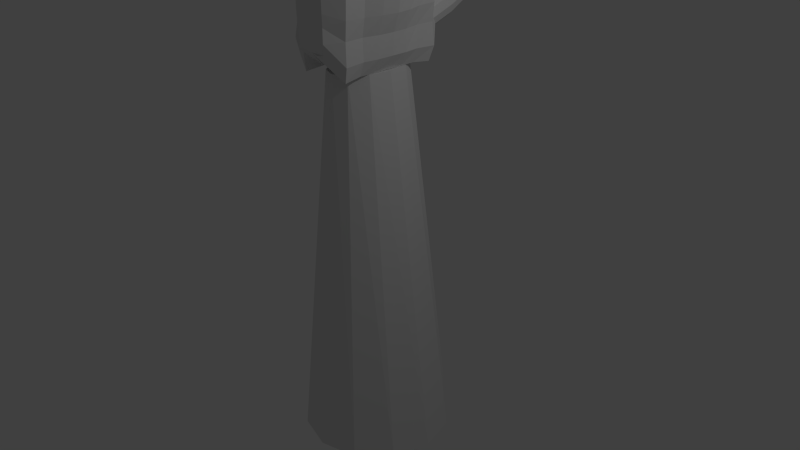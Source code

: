 # Source: Hand6.blend  (saved by Blender 2.76.0; exported with 4.5.12 LTS)
import bpy
from mathutils import Matrix  # noqa: F401  (used for matrix-valued properties, if any)

bpy.ops.wm.read_factory_settings(use_empty=True)
scene = bpy.context.scene
scene.name = 'Scene'

# ---- collections
col_collection_1 = bpy.data.collections.new('Collection 1'); scene.collection.children.link(col_collection_1)
col_collection_10 = bpy.data.collections.new('Collection 10'); scene.collection.children.link(col_collection_10)

# ---- world
world_world = bpy.data.worlds.new('World'); scene.world = world_world
world_world.color = (0.05088, 0.05088, 0.05088)
world_world.use_sun_shadow = False
world_world.sun_shadow_jitter_overblur = 0.0
world_world.cycles.sampling_method = 'MANUAL'
world_world.cycles.sample_map_resolution = 256

# ---- cameras
cam_camera = bpy.data.cameras.new('Camera')
cam_camera.clip_end = 100.0
cam_camera.lens = 35.0
cam_camera.sensor_width = 32.0
cam_camera.sensor_height = 18.0
cam_camera.ortho_scale = 7.314
cam_camera.dof.focus_distance = 0.0
cam_camera.dof.aperture_fstop = 128.0

# ---- lights
light_lamp = bpy.data.lights.new('Lamp', 'POINT')
light_lamp.transmission_factor = 0.0
light_lamp.cutoff_distance = 30.0
light_lamp.energy = 100.0
light_lamp.shadow_buffer_clip_start = 1.001
light_lamp.shadow_soft_size = 0.1
light_lamp.shadow_maximum_resolution = 0.006
light_lamp.use_absolute_resolution = True
light_lamp.cycles.use_multiple_importance_sampling = False

# ---- meshes
me_cylinder = bpy.data.meshes.new('Cylinder')
me_cylinder.from_pydata([(0.0, 1.0, -2.5), (-9.26e-09, 0.5554, 2.5), (0.5, 0.866, -2.5), (0.1906, 0.481, 2.5), (0.866, 0.5, -2.5), (0.3302, 0.2777, 2.5), (1.0, -4.371e-08, -2.5), (0.3813, -8.611e-08, 2.5), (0.866, -0.5, -2.5), (0.3302, -0.2777, 2.5), (0.5, -0.866, -2.5), (0.1906, -0.481, 2.5), (1.51e-07, -1.0, -2.5), (4.831e-08, -0.5554, 2.5), (-0.5, -0.866, -2.5), (-0.1906, -0.481, 2.5), (-0.866, -0.5, -2.5), (-0.3302, -0.2777, 2.5), (-1.0, -4.649e-07, -2.5), (-0.3813, -3.2e-07, 2.5), (-0.866, 0.5, -2.5), (-0.3302, 0.2777, 2.5), (-0.5, 0.866, -2.5), (-0.1906, 0.481, 2.5), (-0.2181, -0.8173, 2.799), (-0.1214, -0.8244, 4.0), (-0.242, 0.8139, 2.738), (-0.1844, 0.7792, 4.063), (0.2148, -0.8173, 2.799), (0.09991, -0.8244, 4.0), (0.2348, 0.8139, 2.738), (0.1181, 0.8218, 4.062), (0.1552, 0.7947, 2.773), (0.1087, 1.186, 2.879), (0.2441, 0.7858, 2.843), (0.1976, 1.177, 2.949), (0.2868, 0.7615, 2.945), (0.2402, 1.152, 3.051), (0.2717, 0.7282, 3.052), (0.2251, 1.119, 3.158), (0.2029, 0.695, 3.135), (0.1563, 1.086, 3.241), (0.09894, 0.6706, 3.173), (0.05236, 1.061, 3.279), (-0.01243, 0.6617, 3.155), (-0.05901, 1.053, 3.261), (-0.1013, 0.6706, 3.085), (-0.1479, 1.061, 3.191), (-0.144, 0.695, 2.983), (-0.1905, 1.086, 3.089), (-0.1289, 0.7282, 2.876), (-0.1755, 1.119, 2.982), (-0.06013, 0.7615, 2.792), (-0.1067, 1.152, 2.898), (0.04386, 0.7858, 2.755), (-0.002717, 1.177, 2.861), (0.1227, 1.556, 3.089), (0.04513, 1.563, 3.028), (0.1588, 1.535, 3.176), (0.1456, 1.506, 3.269), (0.08567, 1.477, 3.342), (-0.005037, 1.456, 3.375), (-0.1022, 1.448, 3.359), (-0.1797, 1.456, 3.298), (-0.2169, 1.477, 3.209), (-0.2037, 1.506, 3.116), (-0.1438, 1.535, 3.043), (-0.05308, 1.556, 3.01), (0.01521, 1.875, 3.248), (-0.03671, 1.878, 3.214), (0.04429, 1.868, 3.288), (0.04456, 1.857, 3.328), (0.0149, 1.845, 3.355), (-0.03675, 1.837, 3.362), (-0.09655, 1.834, 3.346), (-0.1485, 1.837, 3.312), (-0.1786, 1.845, 3.27), (-0.1789, 1.857, 3.23), (-0.1492, 1.868, 3.203), (-0.09758, 1.876, 3.197), (-0.009405, 0.8364, 4.298), (-0.009405, 0.8285, 4.764), (0.1056, 0.8089, 4.319), (0.1027, 0.8042, 4.764), (0.1751, 0.7332, 4.431), (0.1846, 0.7376, 4.763), (0.2233, 0.6467, 4.304), (0.1774, 0.6495, 4.746), (0.1932, 0.5519, 4.298), (0.1592, 0.5652, 4.75), (0.1075, 0.4824, 4.298), (0.1027, 0.4893, 4.764), (-0.009405, 0.457, 4.298), (-0.009405, 0.4649, 4.764), (-0.1264, 0.4824, 4.298), (-0.1214, 0.4894, 4.763), (-0.212, 0.5519, 4.298), (-0.1753, 0.5658, 4.749), (-0.2431, 0.6467, 4.299), (-0.1943, 0.6496, 4.746), (-0.1938, 0.7331, 4.432), (-0.2033, 0.7376, 4.763), (-0.1203, 0.8044, 4.365), (-0.1215, 0.8042, 4.764), (0.0961, 0.795, 5.193), (-0.009405, 0.8179, 5.193), (0.1553, 0.7275, 5.186), (0.1403, 0.6485, 5.173), (0.1298, 0.5732, 5.177), (0.0961, 0.4985, 5.193), (-0.009405, 0.4756, 5.193), (-0.1149, 0.4985, 5.193), (-0.1408, 0.575, 5.175), (-0.1547, 0.6484, 5.171), (-0.1642, 0.7252, 5.183), (-0.1149, 0.795, 5.193), (0.0256, 0.7287, 5.564), (-0.009405, 0.7413, 5.564), (0.05123, 0.694, 5.564), (0.06061, 0.6467, 5.564), (0.05123, 0.5994, 5.564), (0.0256, 0.5648, 5.564), (-0.009405, 0.5521, 5.564), (-0.04441, 0.5648, 5.564), (-0.07004, 0.5994, 5.564), (-0.07942, 0.6467, 5.564), (-0.07004, 0.694, 5.564), (-0.04441, 0.7287, 5.564), (0.04374, 0.4259, 4.291), (0.04374, 0.418, 4.89), (0.1607, 0.4005, 4.291), (0.1554, 0.3931, 4.89), (0.2463, 0.3313, 4.291), (0.2379, 0.3274, 4.89), (0.2776, 0.2367, 4.291), (0.2679, 0.2367, 4.89), (0.2463, 0.1421, 4.291), (0.2377, 0.1461, 4.89), (0.1607, 0.07291, 4.291), (0.1551, 0.08081, 4.889), (0.04374, 0.04757, 4.291), (0.04374, 0.05545, 4.89), (-0.0732, 0.07291, 4.291), (-0.06833, 0.07974, 4.89), (-0.1588, 0.1421, 4.291), (-0.1336, 0.1527, 4.877), (-0.1902, 0.2367, 4.291), (-0.1567, 0.2372, 4.872), (-0.1588, 0.3313, 4.291), (-0.1307, 0.3211, 4.874), (-0.0732, 0.4005, 4.291), (-0.06833, 0.3937, 4.89), (0.1493, 0.3845, 5.444), (0.04374, 0.4074, 5.444), (0.2265, 0.322, 5.444), (0.2548, 0.2367, 5.444), (0.2265, 0.1514, 5.444), (0.1493, 0.08893, 5.444), (0.04374, 0.06607, 5.444), (-0.06177, 0.08893, 5.444), (-0.09773, 0.1627, 5.423), (-0.1152, 0.2369, 5.42), (-0.139, 0.322, 5.444), (-0.06177, 0.3845, 5.444), (0.07875, 0.3184, 5.921), (0.04374, 0.331, 5.921), (0.1044, 0.2839, 5.921), (0.1138, 0.2367, 5.921), (0.1044, 0.1896, 5.921), (0.07875, 0.155, 5.921), (0.04374, 0.1424, 5.921), (0.008735, 0.155, 5.921), (-0.01689, 0.1896, 5.921), (-0.02627, 0.2367, 5.921), (-0.01689, 0.2839, 5.921), (0.008735, 0.3184, 5.921), (-0.001326, -0.04062, 4.275), (-0.001326, -0.04835, 4.79), (0.1156, -0.06547, 4.275), (0.1107, -0.07216, 4.79), (0.2012, -0.1333, 4.275), (0.1671, -0.1466, 4.775), (0.2326, -0.2261, 4.275), (0.2022, -0.2248, 4.777), (0.2012, -0.3188, 4.275), (0.179, -0.3081, 4.782), (0.1156, -0.3867, 4.275), (0.1105, -0.3796, 4.79), (-0.001326, -0.4115, 4.275), (-0.001326, -0.4038, 4.79), (-0.1183, -0.3867, 4.275), (-0.1131, -0.3795, 4.79), (-0.2039, -0.3188, 4.275), (-0.1821, -0.3095, 4.782), (-0.2352, -0.2261, 4.275), (-0.1892, -0.2249, 4.772), (-0.2039, -0.1333, 4.275), (-0.1649, -0.145, 4.773), (-0.1183, -0.06547, 4.275), (-0.1134, -0.07216, 4.79), (0.1042, -0.08118, 5.265), (-0.001326, -0.05876, 5.265), (0.1349, -0.1633, 5.248), (0.2097, -0.2261, 5.265), (0.1445, -0.2892, 5.252), (0.1042, -0.371, 5.265), (-0.001326, -0.3934, 5.265), (-0.1068, -0.371, 5.265), (-0.1489, -0.2983, 5.251), (-0.1521, -0.2245, 5.243), (-0.1332, -0.1547, 5.245), (-0.1068, -0.08118, 5.265), (0.03368, -0.146, 5.675), (-0.001326, -0.1336, 5.675), (0.05931, -0.1798, 5.675), (0.06869, -0.2261, 5.675), (0.05931, -0.2723, 5.675), (0.03368, -0.3062, 5.675), (-0.001326, -0.3185, 5.675), (-0.03633, -0.3062, 5.675), (-0.06196, -0.2723, 5.675), (-0.07134, -0.2261, 5.675), (-0.06196, -0.1798, 5.675), (-0.03633, -0.146, 5.675), (0.04108, -0.4688, 4.276), (0.04108, -0.4762, 4.665), (0.1294, -0.4925, 4.276), (0.1257, -0.4989, 4.665), (0.1941, -0.5572, 4.276), (0.1877, -0.5608, 4.665), (0.2177, -0.6455, 4.276), (0.2103, -0.6455, 4.665), (0.1938, -0.7336, 4.276), (0.1877, -0.7301, 4.665), (0.1198, -0.7569, 4.276), (0.1257, -0.7921, 4.665), (0.04924, -0.7537, 4.276), (0.04108, -0.8148, 4.665), (-0.01798, -0.7329, 4.276), (-0.04356, -0.7921, 4.665), (-0.07983, -0.6971, 4.276), (-0.1055, -0.7301, 4.665), (-0.1353, -0.6454, 4.276), (-0.1218, -0.6455, 4.662), (-0.1119, -0.5572, 4.276), (-0.1011, -0.5627, 4.663), (-0.04725, -0.4925, 4.276), (-0.04356, -0.4989, 4.665), (0.1204, -0.5079, 5.024), (0.04152, -0.4911, 5.022), (0.1791, -0.5658, 5.024), (0.2005, -0.6455, 5.024), (0.1783, -0.7246, 5.024), (0.1206, -0.7832, 5.024), (0.04108, -0.8049, 5.024), (-0.03861, -0.7835, 5.024), (-0.06952, -0.7149, 5.013), (-0.06754, -0.6457, 5.006), (-0.05108, -0.5816, 5.005), (-0.01519, -0.5293, 5.01), (0.06752, -0.5692, 5.334), (0.04108, -0.5574, 5.334), (0.08688, -0.6014, 5.334), (0.09396, -0.6455, 5.334), (0.08688, -0.6895, 5.334), (0.06752, -0.7218, 5.334), (0.04108, -0.7336, 5.334), (0.01464, -0.7218, 5.334), (-0.004717, -0.6895, 5.334), (-0.0118, -0.6455, 5.334), (-0.004717, -0.6014, 5.334), (0.01464, -0.5692, 5.334), (0.2363, 0.8178, 3.4), (0.3269, 0.0, 4.296), (0.2162, -0.8209, 3.4), (0.3227, 0.0, 2.504), (0.5654, 0.0, 3.4), (-0.2195, -0.8209, 3.4), (-0.2662, 0.0, 4.296), (-0.2435, 0.8178, 3.4), (-0.3227, 0.0, 2.504), (-0.246, 0.0, 3.4), (-0.1704, -0.8226, 3.7), (-0.2551, 0.3835, 4.296), (-0.2428, 0.8159, 3.069), (-0.3227, -0.4064, 2.504), (-0.03291, 0.801, 4.062), (0.2356, 0.8159, 3.069), (-0.003602, 0.8139, 2.738), (0.2391, -0.4117, 4.296), (0.2155, -0.8191, 3.099), (0.3227, 0.4064, 2.504), (-0.01072, -0.8244, 4.0), (-0.001626, -0.8173, 2.799), (0.1772, 0.8198, 3.731), (0.2458, 0.4117, 4.296), (0.1581, -0.8226, 3.7), (0.3227, -0.4064, 2.504), (0.4441, 0.0, 2.952), (0.4462, 0.0, 3.848), (0.4451, 0.409, 3.4), (0.4451, -0.409, 3.4), (-0.2188, -0.8191, 3.099), (-0.2223, -0.4117, 4.296), (-0.2137, 0.799, 3.731), (-0.3227, 0.4064, 2.504), (-0.2843, 0.0, 2.952), (-0.2561, 0.0, 3.848), (-0.2854, -0.409, 3.4), (-0.2854, 0.409, 3.4), (-0.2702, 0.3963, 3.848), (-0.2539, -0.4104, 3.848), (-0.304, -0.4077, 2.952), (0.3421, -0.4104, 3.848), (0.3455, 0.4104, 3.848), (0.3839, 0.4077, 2.952), (0.3839, -0.4077, 2.952), (-0.304, 0.4077, 2.952), (-0.1642, -0.8449, 3.871), (-0.2745, 0.5987, 4.323), (-0.2665, 0.8378, 2.882), (-0.3518, -0.6368, 2.476), (0.0502, 0.8206, 4.07), (0.2553, 0.837, 2.88), (-0.1403, 0.83, 2.722), (0.2151, -0.6469, 4.324), (0.2334, -0.8376, 2.928), (0.3472, 0.6393, 2.478), (-0.07198, -0.8315, 4.008), (0.12, -0.8318, 2.784), (0.2104, 0.8234, 3.566), (0.2947, 0.206, 4.305), (0.1906, -0.826, 3.55), (0.3253, -0.2034, 2.501), (0.4246, 0.0, 2.684), (0.5269, -1.371e-05, 3.624), (0.4203, 0.6534, 3.402), (0.5263, -0.2036, 3.4), (-0.2208, -0.8214, 3.25), (-0.2456, -0.2058, 4.297), (-0.2295, 0.809, 3.565), (-0.3216, 0.2032, 2.505), (-0.3518, 0.0, 2.681), (-0.2488, -3.938e-05, 3.624), (-0.3483, -0.6554, 3.403), (-0.2603, 0.2044, 3.4), (-0.1968, -0.8233, 3.55), (-0.2618, 0.1917, 4.297), (-0.2439, 0.8175, 3.234), (-0.3216, -0.2032, 2.505), (-0.1147, 0.8006, 4.072), (0.2397, 0.8215, 3.234), (0.13, 0.8304, 2.722), (0.2913, -0.206, 4.305), (0.2195, -0.8243, 3.249), (0.3253, 0.2034, 2.501), (0.04905, -0.8309, 4.007), (-0.1252, -0.8322, 2.784), (0.163, 0.8432, 3.918), (0.226, 0.6482, 4.318), (0.1436, -0.8447, 3.872), (0.3472, -0.6386, 2.478), (0.5256, -2.371e-05, 3.178), (0.4234, -0.0002157, 4.112), (0.5263, 0.2035, 3.4), (0.42, -0.6523, 3.402), (-0.2399, -0.8391, 2.929), (-0.2262, -0.6459, 4.326), (-0.2222, 0.8125, 3.919), (-0.3522, 0.6366, 2.476), (-0.2629, 2.277e-05, 3.176), (-0.3049, -0.001346, 4.118), (-0.2602, -0.2043, 3.4), (-0.3493, 0.6554, 3.402), (-0.2773, 0.4027, 3.624), (-0.3074, 0.3897, 4.118), (-0.2619, 0.1982, 3.848), (-0.3196, 0.6343, 3.851), (-0.2709, -0.4096, 3.624), (-0.2811, -0.4134, 4.118), (-0.2946, -0.658, 3.852), (-0.2537, -0.2052, 3.848), (-0.3615, -0.4059, 2.682), (-0.296, -0.4083, 3.176), (-0.358, -0.6536, 2.953), (-0.2901, -0.2038, 2.952), (0.4098, -0.4137, 3.625), (0.3267, -0.4194, 4.118), (0.4141, -0.2053, 3.853), (0.3226, -0.6579, 3.854), (0.4111, 0.4136, 3.625), (0.3321, 0.4191, 4.118), (0.3278, 0.6589, 3.855), (0.4157, 0.2051, 3.853), (0.3936, 0.41, 2.682), (0.4299, 0.4121, 3.177), (0.3901, 0.6547, 2.95), (0.4258, 0.2038, 2.95), (0.3936, -0.41, 2.682), (0.4302, -0.4122, 3.177), (0.4258, -0.2038, 2.95), (0.3901, -0.6537, 2.949), (-0.3615, 0.4059, 2.682), (-0.2943, 0.4084, 3.176), (-0.2901, 0.2038, 2.952), (-0.358, 0.6526, 2.953), (-0.3541, 0.6541, 3.178), (-0.2738, 0.2042, 3.176), (-0.3537, 0.203, 2.682), (0.4163, -0.6598, 3.176), (0.4946, -0.2062, 3.177), (0.4174, -0.2053, 2.681), (0.4944, 0.2061, 3.176), (0.4161, 0.6608, 3.176), (0.4075, 0.668, 2.67), (0.3937, 0.2096, 4.122), (0.3097, 0.678, 4.131), (0.3849, 0.6631, 3.629), (0.3021, -0.677, 4.132), (0.391, -0.2101, 4.122), (0.4893, -0.2068, 3.627), (-0.2747, -0.2041, 3.176), (-0.3556, -0.6553, 3.178), (-0.4035, -0.6656, 2.672), (-0.2929, -0.2074, 4.119), (-0.3031, -0.6743, 4.132), (-0.3239, -0.6574, 3.628), (-0.3429, 0.6362, 4.129), (-0.306, 0.1942, 4.119), (-0.2598, 0.2014, 3.624), (-0.3349, 0.6449, 3.626), (-0.2565, -0.2048, 3.624), (-0.3537, -0.203, 2.682), (0.3825, -0.6622, 3.629), (0.4899, 0.2066, 3.627), (0.4174, 0.2053, 2.681), (0.4072, -0.6666, 2.67), (-0.4041, 0.6648, 2.673)], [], [(0, 1, 3, 2), (2, 3, 5, 4), (4, 5, 7, 6), (6, 7, 9, 8), (8, 9, 11, 10), (10, 11, 13, 12), (12, 13, 15, 14), (14, 15, 17, 16), (16, 17, 19, 18), (18, 19, 21, 20), (3, 1, 23, 21, 19, 17, 15, 13, 11, 9, 7, 5), (22, 23, 1, 0), (20, 21, 23, 22), (0, 2, 4, 6, 8, 10, 12, 14, 16, 18, 20, 22), (437, 320, 26, 369), (27, 350, 286, 322, 31, 358, 294, 330, 272, 351, 287, 323, 30, 352, 288, 324, 26, 320, 284, 348, 279, 340, 304, 368), (436, 326, 28, 361), (29, 356, 292, 328, 25, 318, 282, 346, 277, 338, 302, 366, 24, 357, 293, 329, 28, 326, 290, 354, 274, 332, 296, 360), (24, 321, 285, 349, 280, 341, 305, 369, 26, 324, 288, 352, 30, 327, 291, 355, 275, 333, 297, 361, 28, 329, 293, 357), (29, 325, 289, 353, 273, 331, 295, 359, 31, 322, 286, 350, 27, 319, 283, 347, 278, 339, 303, 367, 25, 328, 292, 356), (32, 33, 35, 34), (34, 35, 37, 36), (36, 37, 39, 38), (38, 39, 41, 40), (40, 41, 43, 42), (42, 43, 45, 44), (44, 45, 47, 46), (46, 47, 49, 48), (48, 49, 51, 50), (50, 51, 53, 52), (55, 53, 66, 67), (54, 55, 33, 32), (52, 53, 55, 54), (32, 34, 36, 38, 40, 42, 44, 46, 48, 50, 52, 54), (60, 59, 71, 72), (37, 35, 56, 58), (53, 51, 65, 66), (51, 49, 64, 65), (49, 47, 63, 64), (47, 45, 62, 63), (45, 43, 61, 62), (43, 41, 60, 61), (41, 39, 59, 60), (33, 55, 67, 57), (35, 33, 57, 56), (39, 37, 58, 59), (68, 69, 79, 78, 77, 76, 75, 74, 73, 72, 71, 70), (67, 66, 78, 79), (56, 57, 69, 68), (64, 63, 75, 76), (61, 60, 72, 73), (57, 67, 79, 69), (58, 56, 68, 70), (65, 64, 76, 77), (62, 61, 73, 74), (59, 58, 70, 71), (66, 65, 77, 78), (63, 62, 74, 75), (80, 81, 83, 82), (82, 83, 85, 84), (84, 85, 87, 86), (86, 87, 89, 88), (88, 89, 91, 90), (90, 91, 93, 92), (92, 93, 95, 94), (94, 95, 97, 96), (96, 97, 99, 98), (98, 99, 101, 100), (97, 95, 111, 112), (102, 103, 81, 80), (100, 101, 103, 102), (80, 82, 84, 86, 88, 90, 92, 94, 96, 98, 100, 102), (109, 108, 120, 121), (95, 93, 110, 111), (93, 91, 109, 110), (91, 89, 108, 109), (89, 87, 107, 108), (81, 103, 115, 105), (83, 81, 105, 104), (87, 85, 106, 107), (103, 101, 114, 115), (85, 83, 104, 106), (101, 99, 113, 114), (99, 97, 112, 113), (116, 117, 127, 126, 125, 124, 123, 122, 121, 120, 119, 118), (105, 115, 127, 117), (106, 104, 116, 118), (113, 112, 124, 125), (110, 109, 121, 122), (107, 106, 118, 119), (114, 113, 125, 126), (111, 110, 122, 123), (108, 107, 119, 120), (115, 114, 126, 127), (104, 105, 117, 116), (112, 111, 123, 124), (128, 129, 131, 130), (130, 131, 133, 132), (132, 133, 135, 134), (134, 135, 137, 136), (138, 139, 141, 140), (140, 141, 143, 142), (142, 143, 145, 144), (144, 145, 147, 146), (146, 147, 149, 148), (145, 143, 159, 160), (150, 151, 129, 128), (148, 149, 151, 150), (157, 156, 168, 169), (143, 141, 158, 159), (141, 139, 157, 158), (139, 137, 156, 157), (137, 135, 155, 156), (129, 151, 163, 153), (131, 129, 153, 152), (135, 133, 154, 155), (151, 149, 162, 163), (133, 131, 152, 154), (149, 147, 161, 162), (147, 145, 160, 161), (164, 165, 175, 174, 173, 172, 171, 170, 169, 168, 167, 166), (153, 163, 175, 165), (154, 152, 164, 166), (161, 160, 172, 173), (158, 157, 169, 170), (162, 161, 173, 174), (159, 158, 170, 171), (163, 162, 174, 175), (152, 153, 165, 164), (160, 159, 171, 172), (176, 177, 179, 178), (178, 179, 181, 180), (180, 181, 183, 182), (182, 183, 185, 184), (186, 187, 189, 188), (188, 189, 191, 190), (190, 191, 193, 192), (192, 193, 195, 194), (194, 195, 197, 196), (193, 191, 207, 208), (198, 199, 177, 176), (196, 197, 199, 198), (205, 204, 216, 217), (191, 189, 206, 207), (189, 187, 205, 206), (187, 185, 204, 205), (185, 183, 203, 204), (177, 199, 211, 201), (179, 177, 201, 200), (183, 181, 202, 203), (199, 197, 210, 211), (181, 179, 200, 202), (197, 195, 209, 210), (195, 193, 208, 209), (212, 213, 223, 222, 221, 220, 219, 218, 217, 216, 215, 214), (201, 211, 223, 213), (202, 200, 212, 214), (209, 208, 220, 221), (206, 205, 217, 218), (210, 209, 221, 222), (207, 206, 218, 219), (211, 210, 222, 223), (200, 201, 213, 212), (208, 207, 219, 220), (224, 225, 227, 226), (226, 227, 229, 228), (228, 229, 231, 230), (230, 231, 233, 232), (234, 235, 237, 236), (236, 237, 239, 238), (238, 239, 241, 240), (240, 241, 243, 242), (242, 243, 245, 244), (241, 239, 255, 256), (246, 247, 225, 224), (244, 245, 247, 246), (253, 252, 264, 265), (239, 237, 254, 255), (237, 235, 253, 254), (235, 233, 252, 253), (233, 231, 251, 252), (225, 247, 259, 249), (227, 225, 249, 248), (231, 229, 250, 251), (247, 245, 258, 259), (229, 227, 248, 250), (245, 243, 257, 258), (243, 241, 256, 257), (260, 261, 271, 270, 269, 268, 267, 266, 265, 264, 263, 262), (249, 259, 271, 261), (250, 248, 260, 262), (257, 256, 268, 269), (254, 253, 265, 266), (258, 257, 269, 270), (255, 254, 266, 267), (259, 258, 270, 271), (248, 249, 261, 260), (256, 255, 267, 268), (232, 233, 235, 234), (184, 185, 187, 186), (136, 137, 139, 138), (166, 167, 168, 156, 154), (214, 215, 216, 204, 202), (262, 263, 264, 252, 250), (435, 334, 275, 355), (434, 335, 276, 364), (433, 332, 274, 365), (432, 342, 280, 349), (431, 343, 281, 372), (430, 340, 279, 373), (429, 374, 309, 345), (428, 375, 310, 376), (427, 368, 304, 377), (426, 378, 308, 344), (425, 379, 311, 380), (424, 371, 307, 381), (423, 382, 285, 321), (422, 383, 312, 384), (421, 370, 306, 385), (420, 386, 301, 337), (419, 387, 313, 388), (418, 360, 296, 389), (417, 390, 300, 336), (416, 391, 314, 392), (415, 363, 299, 393), (414, 394, 291, 327), (413, 395, 315, 396), (412, 362, 298, 397), (411, 398, 297, 333), (410, 399, 316, 400), (409, 354, 290, 401), (408, 402, 305, 341), (407, 403, 317, 404), (406, 348, 284, 405), (403, 406, 405, 317), (309, 373, 406, 403), (373, 279, 348, 406), (370, 407, 404, 306), (281, 345, 407, 370), (345, 309, 403, 407), (342, 408, 341, 280), (306, 404, 408, 342), (404, 317, 402, 408), (399, 409, 401, 316), (301, 365, 409, 399), (365, 274, 354, 409), (362, 410, 400, 298), (276, 337, 410, 362), (337, 301, 399, 410), (334, 411, 333, 275), (298, 400, 411, 334), (400, 316, 398, 411), (395, 412, 397, 315), (300, 364, 412, 395), (364, 276, 362, 412), (351, 413, 396, 287), (272, 336, 413, 351), (336, 300, 395, 413), (323, 414, 327, 30), (287, 396, 414, 323), (396, 315, 394, 414), (391, 415, 393, 314), (295, 331, 415, 391), (331, 273, 363, 415), (358, 416, 392, 294), (31, 359, 416, 358), (359, 295, 391, 416), (330, 417, 336, 272), (294, 392, 417, 330), (392, 314, 390, 417), (387, 418, 389, 313), (289, 325, 418, 387), (325, 29, 360, 418), (363, 419, 388, 299), (273, 353, 419, 363), (353, 289, 387, 419), (335, 420, 337, 276), (299, 388, 420, 335), (388, 313, 386, 420), (383, 421, 385, 312), (308, 372, 421, 383), (372, 281, 370, 421), (338, 422, 384, 302), (277, 344, 422, 338), (344, 308, 383, 422), (366, 423, 321, 24), (302, 384, 423, 366), (384, 312, 382, 423), (379, 424, 381, 311), (303, 339, 424, 379), (339, 278, 371, 424), (318, 425, 380, 282), (25, 367, 425, 318), (367, 303, 379, 425), (346, 426, 344, 277), (282, 380, 426, 346), (380, 311, 378, 426), (375, 427, 377, 310), (283, 319, 427, 375), (319, 27, 368, 427), (371, 428, 376, 307), (278, 347, 428, 371), (347, 283, 375, 428), (343, 429, 345, 281), (307, 376, 429, 343), (376, 310, 374, 429), (374, 430, 373, 309), (310, 377, 430, 374), (377, 304, 340, 430), (378, 431, 372, 308), (311, 381, 431, 378), (381, 307, 343, 431), (382, 432, 349, 285), (312, 385, 432, 382), (385, 306, 342, 432), (386, 433, 365, 301), (313, 389, 433, 386), (389, 296, 332, 433), (390, 434, 364, 300), (314, 393, 434, 390), (393, 299, 335, 434), (394, 435, 355, 291), (315, 397, 435, 394), (397, 298, 334, 435), (398, 436, 361, 297), (316, 401, 436, 398), (401, 290, 326, 436), (402, 437, 369, 305), (317, 405, 437, 402), (405, 284, 320, 437)])
me_cylinder.use_remesh_preserve_volume = False
me_cylinder.use_remesh_preserve_attributes = False
me_cylinder.use_mirror_vertex_groups = False
me_cylinder.update()
arm_armature = bpy.data.armatures.new('Armature')  # bones are not reproduced

# ---- objects
ob_cylinder = bpy.data.objects.new('Cylinder', me_cylinder)
ob_lamp = bpy.data.objects.new('Lamp', light_lamp)
ob_camera = bpy.data.objects.new('Camera', cam_camera)
ob_armature = bpy.data.objects.new('Armature', arm_armature)

# ---- transforms, parenting, visibility, modifiers, constraints
ob_cylinder.parent = ob_armature
ob_cylinder.matrix_parent_inverse = Matrix(((0.3788, 0.0, 0.0, 0.0), (0.0, 0.3788, 0.0, 0.0), (0.0, 0.0, 0.3788, 0.0), (0.0, 0.0, 0.0, 1.0)))
ob_cylinder.location = (0.0, 0.0, 0.0)
ob_cylinder.lineart.crease_threshold = 0.0
_vg = ob_cylinder.vertex_groups.new(name='Bone')
for _i, _w in zip([0, 1, 2, 3, 4, 5, 6, 7, 8, 9, 10, 11, 12, 13, 14, 15, 16, 17, 18, 19, 20, 21, 22, 23, 24, 26, 27, 28, 29, 30, 272, 273, 274, 275, 276, 279, 283, 284, 285, 286, 287, 288, 289, 290, 291, 292, 293, 294, 295, 296, 297, 298, 299, 300, 301, 302, 304, 305, 309, 310, 312, 313, 314, 315, 316, 317, 319, 320, 321, 322, 323, 324, 325, 326, 327, 328, 329, 330, 331, 332, 333, 334, 335, 336, 337, 338, 340, 341, 345, 347, 348, 349, 350, 351, 352, 353, 354, 355, 356, 357, 358, 359, 360, 361, 362, 363, 364, 365, 366, 368, 369, 373, 374, 375, 376, 377, 382, 383, 384, 385, 386, 387, 388, 389, 390, 391, 392, 393, 394, 395, 396, 397, 398, 399, 400, 401, 402, 403, 404, 405, 406, 407, 408, 409, 410, 411, 412, 413, 414, 415, 416, 417, 418, 419, 420, 421, 422, 423, 427, 428, 429, 430, 432, 433, 434, 435, 436, 437], [1.0, 1.0, 1.0, 1.0, 1.0, 1.0, 1.0, 1.0, 1.0, 1.0, 1.0, 1.0, 1.0, 1.0, 1.0, 1.0, 1.0, 1.0, 1.0, 1.0, 1.0, 1.0, 1.0, 1.0, 0.008881, 0.1143, 0.005116, 0.1069, 0.002732, 0.2171, 0.1023, 0.01132, 0.003961, 0.8925, 0.06985, 0.06637, 0.002558, 0.09033, 0.004441, 0.002558, 0.1597, 0.1657, 0.007026, 0.05544, 0.5548, 0.001366, 0.0579, 0.05113, 0.00566, 0.003347, 0.4997, 0.4812, 0.04059, 0.08606, 0.03691, 0.004441, 0.03574, 0.05715, 0.03318, 0.01787, 0.00222, 0.02197, 0.04586, 0.3204, 0.2683, 0.04517, 0.003837, 0.1023, 0.006661, 0.001279, 0.1884, 0.14, 0.004879, 0.08118, 0.3859, 0.0006831, 0.08241, 0.0767, 0.00849, 0.003654, 0.6961, 0.6868, 0.05522, 0.09416, 0.05338, 0.00222, 0.05105, 0.02857, 0.01659, 0.001279, 0.07835, 0.00222, 0.003837, 0.131, 0.1914, 0.009174, 0.0297, 0.7236, 0.002049, 0.03339, 0.02557, 0.00283, 0.00304, 0.3033, 0.2755, 0.02595, 0.07796, 0.02043, 0.006661, 0.02043, 0.08572, 0.04977, 0.02553, 0.01021, 0.008935, 0.02681, 0.003331, 0.00111, 0.003331, 0.00111, 0.02944, 0.0145, 0.03128, 0.01266, 0.06596, 0.02576, 0.0485, 0.04322, 0.4376, 0.2032, 0.2401, 0.4008, 0.384, 0.1526, 0.3747, 0.1619, 0.05116, 0.03917, 0.02258, 0.06775, 0.05876, 0.01959, 0.02558, 0.09115, 0.2141, 0.5354, 0.2394, 0.1671, 0.313, 0.02586, 0.02566, 0.07133, 0.008768, 0.02023, 0.04233, 0.0005551, 0.001665, 0.004996, 0.01532, 0.005107, 0.01276, 0.03829, 0.001665, 0.01655, 0.06059, 0.5622, 0.2326, 0.07674]): _vg.add([_i], _w, 'REPLACE')
_vg = ob_cylinder.vertex_groups.new(name='Bone.005')
for _i, _w in zip([24, 25, 26, 27, 28, 29, 30, 31, 272, 273, 274, 275, 276, 277, 278, 279, 280, 281, 282, 283, 284, 285, 286, 287, 288, 289, 290, 291, 292, 293, 294, 295, 296, 297, 298, 299, 300, 301, 302, 303, 304, 305, 306, 307, 308, 309, 310, 311, 312, 313, 314, 315, 316, 317, 318, 319, 320, 321, 322, 323, 324, 325, 326, 327, 328, 329, 330, 331, 332, 333, 334, 335, 336, 337, 338, 339, 340, 341, 342, 343, 344, 345, 346, 347, 348, 349, 350, 351, 352, 353, 354, 355, 356, 357, 358, 359, 360, 361, 362, 363, 364, 365, 366, 367, 368, 369, 370, 371, 372, 373, 374, 375, 376, 377, 378, 379, 380, 381, 382, 383, 384, 385, 386, 387, 388, 389, 390, 391, 392, 393, 394, 395, 396, 397, 398, 399, 400, 401, 402, 403, 404, 405, 406, 407, 408, 409, 410, 411, 412, 413, 414, 415, 416, 417, 418, 419, 420, 421, 422, 423, 424, 425, 426, 427, 428, 429, 430, 431, 432, 433, 434, 435, 436, 437], [0.9644, 0.7953, 0.7546, 0.4169, 0.8848, 0.7658, 0.6734, 0.09206, 0.6319, 0.5833, 0.9273, 0.1004, 0.8804, 0.9556, 0.7795, 0.6237, 0.9796, 0.9868, 0.8755, 0.5982, 0.6891, 0.972, 0.2545, 0.6527, 0.714, 0.6746, 0.906, 0.3869, 0.7806, 0.9246, 0.362, 0.3377, 0.8465, 0.4926, 0.4904, 0.7319, 0.7562, 0.9038, 0.96, 0.7874, 0.5203, 0.8671, 0.9832, 0.8831, 0.9712, 0.8052, 0.7017, 0.8793, 0.9716, 0.7892, 0.5469, 0.5716, 0.6982, 0.8362, 0.8354, 0.5075, 0.7219, 0.9682, 0.1733, 0.6631, 0.7343, 0.7202, 0.8954, 0.5302, 0.7879, 0.9047, 0.497, 0.4605, 0.8869, 0.2965, 0.2954, 0.8061, 0.6941, 0.8921, 0.9578, 0.7835, 0.572, 0.9234, 0.9814, 0.9349, 0.9634, 0.896, 0.9156, 0.6889, 0.6564, 0.9758, 0.3357, 0.6423, 0.6937, 0.6289, 0.9167, 0.2437, 0.7732, 0.9445, 0.227, 0.2149, 0.8062, 0.6887, 0.6854, 0.6576, 0.8183, 0.9156, 0.9622, 0.7914, 0.4686, 0.8109, 0.985, 0.8313, 0.979, 0.7145, 0.7535, 0.65, 0.7924, 0.611, 0.9253, 0.8334, 0.8774, 0.8812, 0.9718, 0.9714, 0.9658, 0.9774, 0.8465, 0.7319, 0.7605, 0.8179, 0.6516, 0.4423, 0.4545, 0.6394, 0.4792, 0.6639, 0.6121, 0.531, 0.5954, 0.801, 0.5943, 0.8021, 0.8516, 0.8207, 0.9097, 0.7627, 0.7386, 0.9028, 0.9165, 0.8588, 0.7432, 0.4454, 0.6746, 0.6531, 0.5712, 0.55, 0.3347, 0.5743, 0.769, 0.6947, 0.8263, 0.9782, 0.9646, 0.967, 0.8323, 0.8344, 0.9204, 0.5593, 0.7406, 0.8442, 0.6627, 0.9301, 0.9766, 0.8667, 0.7288, 0.3873, 0.7454, 0.7868]): _vg.add([_i], _w, 'REPLACE')
_vg = ob_cylinder.vertex_groups.new(name='Bone.007')
for _i, _w in zip([25, 26, 27, 29, 30, 31, 80, 82, 84, 86, 88, 90, 92, 94, 96, 98, 100, 102, 272, 273, 274, 276, 277, 278, 279, 282, 283, 284, 286, 287, 288, 289, 290, 291, 292, 294, 295, 296, 298, 299, 300, 301, 302, 303, 304, 305, 307, 308, 309, 310, 311, 312, 313, 314, 315, 316, 317, 318, 319, 320, 322, 323, 324, 325, 326, 327, 328, 330, 331, 332, 334, 335, 336, 337, 338, 339, 340, 341, 343, 344, 345, 346, 347, 348, 350, 351, 352, 353, 354, 355, 356, 358, 359, 360, 362, 363, 364, 365, 366, 367, 368, 369, 371, 372, 373, 374, 375, 376, 377, 378, 379, 380, 381, 382, 383, 384, 385, 386, 387, 388, 389, 390, 391, 392, 393, 394, 395, 396, 397, 398, 399, 400, 401, 402, 403, 404, 405, 406, 407, 408, 409, 410, 411, 412, 413, 414, 415, 416, 417, 418, 419, 420, 421, 422, 423, 424, 425, 426, 427, 428, 429, 430, 431, 432, 433, 434, 435, 436, 437], [0.1818, 0.1311, 0.5556, 0.2078, 0.1094, 0.9013, 0.2987, 0.2505, 0.2211, 0.2057, 0.2032, 0.2119, 0.2345, 0.2706, 0.3193, 0.3793, 0.4551, 0.3638, 0.2658, 0.386, 0.04151, 0.04948, 0.02006, 0.2056, 0.3099, 0.1009, 0.3806, 0.2205, 0.7284, 0.1876, 0.1203, 0.2969, 0.02075, 0.05472, 0.1948, 0.5835, 0.6437, 0.1247, 0.02474, 0.2177, 0.1576, 0.04549, 0.01003, 0.1937, 0.4328, 0.06555, 0.1028, 0.01003, 0.155, 0.2678, 0.1019, 0.005016, 0.1712, 0.4006, 0.1062, 0.02275, 0.1103, 0.1413, 0.4681, 0.1758, 0.8149, 0.1485, 0.1257, 0.2524, 0.01038, 0.08209, 0.1883, 0.4247, 0.5148, 0.08308, 0.01237, 0.1336, 0.2117, 0.04748, 0.01505, 0.1997, 0.3713, 0.03277, 0.0514, 0.01505, 0.07749, 0.06049, 0.2931, 0.2652, 0.642, 0.2267, 0.1149, 0.3415, 0.03113, 0.02736, 0.2013, 0.7424, 0.7725, 0.1662, 0.03711, 0.3019, 0.1036, 0.0435, 0.005016, 0.1877, 0.4942, 0.09832, 0.1542, 0.005016, 0.2325, 0.2114, 0.3242, 0.1853, 0.3503, 0.05595, 0.1478, 0.1014, 0.1023, 0.002508, 0.007524, 0.007524, 0.002508, 0.1083, 0.2341, 0.1945, 0.1479, 0.2791, 0.5222, 0.4921, 0.3092, 0.08045, 0.1319, 0.1469, 0.06546, 0.01137, 0.03412, 0.02374, 0.02175, 0.0879, 0.1326, 0.05513, 0.1654, 0.1989, 0.06631, 0.04395, 0.03262, 0.03561, 0.01187, 0.08451, 0.1793, 0.1145, 0.412, 0.6323, 0.3519, 0.2001, 0.268, 0.121, 0.003762, 0.01129, 0.003762, 0.151, 0.1446, 0.05822, 0.4092, 0.2392, 0.1314, 0.2914, 0.05367, 0.001254, 0.09571, 0.2064, 0.04641, 0.01087, 0.1319]): _vg.add([_i], _w, 'REPLACE')
_vg = ob_cylinder.vertex_groups.new(name='Bone.008')
for _i, _w in zip([80, 81, 82, 83, 84, 85, 86, 87, 88, 89, 90, 91, 92, 93, 94, 95, 96, 97, 98, 99, 100, 101, 102, 103, 104, 105, 106, 107, 108, 109, 110, 111, 112, 113, 114, 115], [0.6696, 0.9387, 0.7156, 0.9399, 0.7439, 0.9398, 0.759, 0.9422, 0.7619, 0.9478, 0.7543, 0.9552, 0.7329, 0.9571, 0.6981, 0.9488, 0.6512, 0.94, 0.5934, 0.936, 0.5206, 0.9319, 0.6076, 0.9343, 0.05901, 0.07267, 0.05503, 0.0519, 0.04061, 0.02659, 0.03968, 0.08738, 0.186, 0.3726, 0.2031, 0.1135]): _vg.add([_i], _w, 'REPLACE')
_vg = ob_cylinder.vertex_groups.new(name='Bone.009')
for _i, _w in zip([80, 81, 82, 83, 84, 85, 86, 87, 88, 89, 90, 91, 92, 93, 94, 95, 96, 97, 98, 99, 101, 102, 103, 104, 105, 106, 107, 108, 109, 110, 111, 112, 113, 114, 115, 116, 117, 118, 119, 120, 121, 122, 123, 124, 125, 126, 127], [0.01339, 0.04316, 0.01768, 0.04524, 0.01996, 0.04761, 0.02055, 0.04481, 0.01968, 0.03609, 0.01773, 0.02354, 0.01524, 0.0188, 0.01252, 0.02843, 0.009125, 0.0365, 0.004596, 0.03726, 0.04296, 0.007328, 0.04451, 0.9403, 0.9265, 0.9443, 0.9475, 0.9542, 0.9614, 0.9548, 0.912, 0.813, 0.6262, 0.7956, 0.8853, 0.9945, 0.9932, 0.996, 0.9971, 0.9979, 0.9978, 0.9973, 0.9957, 0.9926, 0.9891, 0.9902, 0.9917]): _vg.add([_i], _w, 'REPLACE')
_vg = ob_cylinder.vertex_groups.new(name='Bone.011')
for _i, _w in zip([128, 129, 130, 132, 134, 136, 138, 140, 141, 142, 143, 144, 145, 146, 147, 148, 149, 150, 151], [0.951, 0.003008, 0.9538, 0.9513, 0.9486, 0.9472, 0.9465, 0.9432, 0.001161, 0.9368, 0.01704, 0.9319, 0.02853, 0.9309, 0.03196, 0.9341, 0.0281, 0.9419, 0.0173]): _vg.add([_i], _w, 'REPLACE')
_vg = ob_cylinder.vertex_groups.new(name='Bone.012')
for _i, _w in zip([128, 129, 130, 131, 132, 133, 134, 135, 136, 137, 138, 139, 140, 141, 142, 143, 144, 145, 146, 147, 148, 149, 150, 151, 152, 153, 154, 155, 156, 157, 158, 159, 160, 161, 162, 163], [0.0469, 0.961, 0.0414, 0.9693, 0.04644, 0.9697, 0.05088, 0.9696, 0.05219, 0.9699, 0.05287, 0.9684, 0.05601, 0.9605, 0.06224, 0.9494, 0.06712, 0.9464, 0.06819, 0.9471, 0.06509, 0.9502, 0.05738, 0.9554, 0.6967, 0.4176, 0.5417, 0.5208, 0.5084, 0.4984, 0.4809, 0.4048, 0.7047, 0.8077, 0.8248, 0.7462]): _vg.add([_i], _w, 'REPLACE')
_vg = ob_cylinder.vertex_groups.new(name='Bone.013')
for _i, _w in zip([152, 153, 154, 155, 156, 157, 158, 159, 160, 161, 162, 163, 164, 165, 166, 167, 168, 169, 170, 171, 172, 173, 174, 175], [0.3028, 0.5816, 0.458, 0.4788, 0.4913, 0.5013, 0.5186, 0.5941, 0.2938, 0.1906, 0.1736, 0.2525, 0.9851, 0.9871, 0.9866, 0.9886, 0.9883, 0.9878, 0.988, 0.9889, 0.9876, 0.9874, 0.9873, 0.9866]): _vg.add([_i], _w, 'REPLACE')
_vg = ob_cylinder.vertex_groups.new(name='Bone.010')
for _i, _w in zip([176, 177, 178, 179, 180, 181, 182, 183, 184, 185, 186, 187, 188, 189, 190, 191, 192, 193, 194, 195, 196, 197, 198, 199], [0.9339, 0.01528, 0.9315, 0.01242, 0.9262, 0.0151, 0.9235, 0.0154, 0.9246, 0.01148, 0.9292, 0.006274, 0.9319, 0.009301, 0.9277, 0.02356, 0.9222, 0.03646, 0.92, 0.0409, 0.9221, 0.03725, 0.9285, 0.02669]): _vg.add([_i], _w, 'REPLACE')
_vg = ob_cylinder.vertex_groups.new(name='Bone.015')
for _i, _w in zip([176, 177, 178, 179, 180, 181, 182, 183, 184, 185, 186, 187, 188, 189, 190, 191, 192, 193, 194, 195, 196, 197, 198, 199, 200, 201, 202, 203, 204, 205, 206, 207, 208, 209, 210, 211, 213, 217, 218, 219, 220, 221, 222, 223], [0.06558, 0.9604, 0.06771, 0.9563, 0.07289, 0.9525, 0.07553, 0.9525, 0.07455, 0.9571, 0.07029, 0.9654, 0.06772, 0.9669, 0.07196, 0.9605, 0.07754, 0.954, 0.07965, 0.9515, 0.0775, 0.9528, 0.07111, 0.9571, 0.5724, 0.8466, 0.5312, 0.5426, 0.5782, 0.8451, 0.9286, 0.9465, 0.9503, 0.9489, 0.9403, 0.9185, 0.005037, 0.002267, 0.007477, 0.01185, 0.009626, 0.007119, 0.004944, 0.007446]): _vg.add([_i], _w, 'REPLACE')
_vg = ob_cylinder.vertex_groups.new(name='Bone.016')
for _i, _w in zip([200, 201, 202, 203, 204, 205, 206, 207, 208, 209, 210, 211, 212, 213, 214, 215, 216, 217, 218, 219, 220, 221, 222, 223], [0.4269, 0.1523, 0.4682, 0.4566, 0.4211, 0.154, 0.07025, 0.05177, 0.04497, 0.04738, 0.05749, 0.07977, 0.9766, 0.9724, 0.9808, 0.9826, 0.9791, 0.9738, 0.9712, 0.969, 0.9701, 0.9714, 0.9725, 0.9712]): _vg.add([_i], _w, 'REPLACE')
_vg = ob_cylinder.vertex_groups.new(name='Bone.018')
for _i, _w in zip([224, 225, 226, 227, 228, 229, 230, 231, 232, 233, 234, 235, 236, 237, 238, 239, 240, 241, 242, 243, 244, 245, 246, 247, 248, 249, 250, 251, 252, 253, 254, 255, 256, 257, 258, 259], [0.9948, 0.9475, 0.995, 0.951, 0.9954, 0.9557, 0.9959, 0.9604, 0.9964, 0.9634, 0.9966, 0.9638, 0.9967, 0.9615, 0.9964, 0.9573, 0.996, 0.9525, 0.9956, 0.9485, 0.9951, 0.9461, 0.9948, 0.9457, 0.05461, 0.0574, 0.05009, 0.05512, 0.03681, 0.03252, 0.03418, 0.04092, 0.05021, 0.05475, 0.05769, 0.05851]): _vg.add([_i], _w, 'REPLACE')
_vg = ob_cylinder.vertex_groups.new(name='Bone.019')
for _i, _w in zip([225, 227, 229, 231, 233, 235, 237, 239, 241, 243, 245, 247, 248, 249, 250, 251, 252, 253, 254, 255, 256, 257, 258, 259, 260, 261, 262, 265, 266, 267, 268, 269, 270, 271], [0.04992, 0.04337, 0.03486, 0.02638, 0.02058, 0.0197, 0.02407, 0.03206, 0.041, 0.04844, 0.05138, 0.05163, 0.9004, 0.895, 0.9089, 0.9159, 0.9211, 0.9246, 0.9229, 0.9178, 0.911, 0.9039, 0.8976, 0.8941, 0.03316, 0.04611, 0.001788, 0.005344, 0.01895, 0.02511, 0.02368, 0.0245, 0.03283, 0.04425]): _vg.add([_i], _w, 'REPLACE')
_vg = ob_cylinder.vertex_groups.new(name='Bone.020')
for _i, _w in zip([248, 249, 250, 251, 252, 253, 254, 255, 256, 257, 258, 259, 260, 261, 262, 263, 264, 265, 266, 267, 268, 269, 270, 271], [0.03999, 0.04523, 0.03202, 0.00793, 0.02096, 0.01823, 0.02007, 0.02343, 0.02752, 0.03278, 0.03937, 0.04479, 0.9559, 0.9489, 0.9726, 0.988, 0.9839, 0.971, 0.9639, 0.9606, 0.9612, 0.9605, 0.956, 0.9499]): _vg.add([_i], _w, 'REPLACE')
_vg = ob_cylinder.vertex_groups.new(name='Bone.014')
for _i, _w in zip([32, 33, 34, 35, 36, 37, 38, 39, 40, 41, 42, 43, 44, 45, 46, 47, 48, 49, 50, 51, 52, 53, 54, 55], [0.891, 0.03862, 0.8727, 0.05462, 0.859, 0.06494, 0.8588, 0.07307, 0.8555, 0.07757, 0.8658, 0.07822, 0.8838, 0.07491, 0.9114, 0.06778, 0.9254, 0.05737, 0.9356, 0.04248, 0.9293, 0.02677, 0.919, 0.02567]): _vg.add([_i], _w, 'REPLACE')
_vg = ob_cylinder.vertex_groups.new(name='Bone.017')
for _i, _w in zip([32, 33, 34, 35, 36, 37, 38, 39, 40, 41, 42, 43, 44, 45, 46, 47, 48, 49, 50, 51, 52, 53, 54, 55, 56, 57, 58, 59, 60, 61, 62, 63, 64, 65, 66, 67], [0.1032, 0.9115, 0.1195, 0.8901, 0.1312, 0.8688, 0.1305, 0.8524, 0.1331, 0.8437, 0.1234, 0.8432, 0.1072, 0.851, 0.0823, 0.8665, 0.07004, 0.8877, 0.06109, 0.9097, 0.06748, 0.9247, 0.07717, 0.9253, 0.03678, 0.0256, 0.05002, 0.05676, 0.06204, 0.06458, 0.06453, 0.06102, 0.05476, 0.04471, 0.03136, 0.02376]): _vg.add([_i], _w, 'REPLACE')
_vg = ob_cylinder.vertex_groups.new(name='Bone.021')
for _i, _w in zip([33, 35, 37, 39, 41, 43, 45, 47, 49, 51, 53, 55, 56, 57, 58, 59, 60, 61, 62, 63, 64, 65, 66, 67, 68, 69, 70, 71, 72, 73, 74, 75, 76, 77, 78, 79], [0.03836, 0.05531, 0.06626, 0.07449, 0.07877, 0.07859, 0.07405, 0.06572, 0.05494, 0.0381, 0.02373, 0.02382, 0.9538, 0.9602, 0.9462, 0.9385, 0.9325, 0.9297, 0.93, 0.9343, 0.9415, 0.95, 0.9574, 0.9614, 0.9978, 0.9983, 0.9973, 0.9966, 0.9965, 0.997, 0.9977, 0.9973, 0.9971, 0.9972, 0.9977, 0.9981]): _vg.add([_i], _w, 'REPLACE')
_m = ob_cylinder.modifiers.new('Armature', 'ARMATURE')
_m.object = ob_armature
ob_lamp.location = (4.076, 1.005, 5.904)
ob_lamp.rotation_euler = (0.6503, 0.05522, 1.866)
ob_lamp.lock_rotations_4d = False
ob_lamp.empty_display_type = 'ARROWS'
ob_lamp.color = (0.0, 0.0, 0.0, 0.0)
ob_lamp.lineart.crease_threshold = 0.0
ob_camera.location = (7.481, -6.508, 5.344)
ob_camera.rotation_euler = (1.109, 0.01082, 0.8149)
ob_camera.lock_rotations_4d = False
ob_camera.empty_display_type = 'ARROWS'
ob_camera.color = (0.0, 0.0, 0.0, 0.0)
ob_camera.display_type = 'WIRE'
ob_camera.lineart.crease_threshold = 0.0
ob_armature.location = (0.0, 0.0, 0.0)
ob_armature.scale = (2.64, 2.64, 2.64)
ob_armature.lineart.crease_threshold = 0.0

# ---- collection membership
col_collection_1.objects.link(ob_cylinder)
col_collection_1.objects.link(ob_lamp)
col_collection_1.objects.link(ob_camera)
col_collection_10.objects.link(ob_armature)

# ---- scene / render settings (as saved in the file)
scene.camera = ob_camera
scene.frame_start = 1; scene.frame_end = 250; scene.frame_set(1)
scene.render.engine = 'BLENDER_EEVEE_NEXT'
scene.render.resolution_percentage = 50
scene.render.dither_intensity = 0.0
scene.cycles.use_denoising = False
scene.cycles.samples = 10
scene.cycles.sampling_pattern = 'TABULATED_SOBOL'
scene.cycles.light_sampling_threshold = 0.0
scene.cycles.use_adaptive_sampling = False
scene.cycles.use_light_tree = False
scene.cycles.blur_glossy = 0.0
scene.cycles.pixel_filter_type = 'GAUSSIAN'
scene.cycles.sample_clamp_indirect = 0.0
scene.view_settings.view_transform = 'Standard'
bpy.context.view_layer.update()
